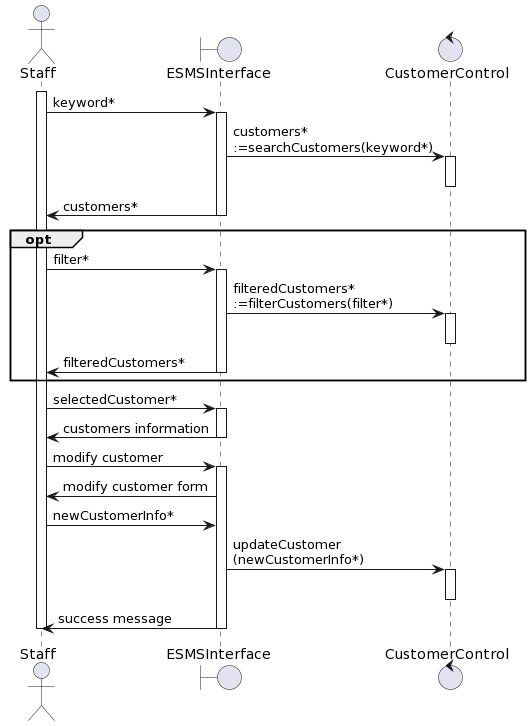

The diagram above was rendered by PlantUML. Its source (embedded in the PNG):
@startuml
actor       Staff       as Staff
boundary    ESMSInterface    as EI
control     CustomerControl     as PC

activate Staff
Staff -> EI : keyword* 
activate EI

EI -> PC : customers*\n:=searchCustomers(keyword*)

activate PC
deactivate PC

EI -> Staff: customers*
deactivate EI

opt
Staff -> EI : filter* 
activate EI

EI -> PC : filteredCustomers*\n:=filterCustomers(filter*)

activate PC
deactivate PC

EI -> Staff: filteredCustomers*
deactivate EI
end

Staff -> EI : selectedCustomer* 
activate EI

EI -> Staff: customers information
deactivate EI

Staff -> EI: modify customer
activate EI
EI -> Staff: modify customer form
Staff -> EI : newCustomerInfo*
EI -> PC : updateCustomer\n(newCustomerInfo*)

activate PC
deactivate PC
EI -> Staff : success message
deactivate EI
deactivate Staff
@enduml